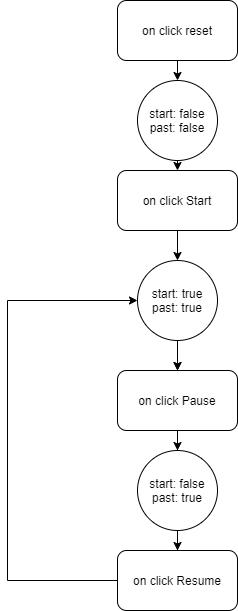

The diagram above was exported from draw.io. Its source (the exported page's mxGraphModel, read from the mxfile embedded in the PNG):
<mxGraphModel dx="1038" dy="1701" grid="1" gridSize="10" guides="1" tooltips="1" connect="1" arrows="1" fold="1" page="1" pageScale="1" pageWidth="827" pageHeight="1169" math="0" shadow="0">
  <root>
    <mxCell id="Ptdzx3mlD4C9bStGrEeL-0" />
    <mxCell id="Ptdzx3mlD4C9bStGrEeL-1" parent="Ptdzx3mlD4C9bStGrEeL-0" />
    <mxCell id="Ptdzx3mlD4C9bStGrEeL-4" style="edgeStyle=orthogonalEdgeStyle;rounded=0;orthogonalLoop=1;jettySize=auto;html=1;" parent="Ptdzx3mlD4C9bStGrEeL-1" source="Ptdzx3mlD4C9bStGrEeL-3" edge="1">
      <mxGeometry relative="1" as="geometry">
        <mxPoint x="250" y="160" as="targetPoint" />
      </mxGeometry>
    </mxCell>
    <mxCell id="Ptdzx3mlD4C9bStGrEeL-3" value="on click Start" style="rounded=1;whiteSpace=wrap;html=1;" parent="Ptdzx3mlD4C9bStGrEeL-1" vertex="1">
      <mxGeometry x="190" y="70" width="120" height="60" as="geometry" />
    </mxCell>
    <mxCell id="Ptdzx3mlD4C9bStGrEeL-20" style="edgeStyle=orthogonalEdgeStyle;rounded=0;orthogonalLoop=1;jettySize=auto;html=1;exitX=0.5;exitY=1;exitDx=0;exitDy=0;entryX=0.5;entryY=0;entryDx=0;entryDy=0;" parent="Ptdzx3mlD4C9bStGrEeL-1" source="Ptdzx3mlD4C9bStGrEeL-2" target="Ptdzx3mlD4C9bStGrEeL-3" edge="1">
      <mxGeometry relative="1" as="geometry" />
    </mxCell>
    <mxCell id="Ptdzx3mlD4C9bStGrEeL-2" value="start: false&lt;br&gt;past: false" style="ellipse;whiteSpace=wrap;html=1;aspect=fixed;" parent="Ptdzx3mlD4C9bStGrEeL-1" vertex="1">
      <mxGeometry x="210" y="-20" width="80" height="80" as="geometry" />
    </mxCell>
    <mxCell id="Ptdzx3mlD4C9bStGrEeL-11" style="edgeStyle=orthogonalEdgeStyle;rounded=0;orthogonalLoop=1;jettySize=auto;html=1;" parent="Ptdzx3mlD4C9bStGrEeL-1" source="Ptdzx3mlD4C9bStGrEeL-5" target="Ptdzx3mlD4C9bStGrEeL-8" edge="1">
      <mxGeometry relative="1" as="geometry" />
    </mxCell>
    <mxCell id="Ptdzx3mlD4C9bStGrEeL-5" value="on click Pause" style="rounded=1;whiteSpace=wrap;html=1;" parent="Ptdzx3mlD4C9bStGrEeL-1" vertex="1">
      <mxGeometry x="190" y="270" width="120" height="60" as="geometry" />
    </mxCell>
    <mxCell id="Ptdzx3mlD4C9bStGrEeL-9" style="edgeStyle=orthogonalEdgeStyle;rounded=0;orthogonalLoop=1;jettySize=auto;html=1;exitX=0.5;exitY=1;exitDx=0;exitDy=0;entryX=0.5;entryY=0;entryDx=0;entryDy=0;" parent="Ptdzx3mlD4C9bStGrEeL-1" target="Ptdzx3mlD4C9bStGrEeL-5" edge="1">
      <mxGeometry relative="1" as="geometry">
        <mxPoint x="250" y="260" as="sourcePoint" />
      </mxGeometry>
    </mxCell>
    <mxCell id="Ptdzx3mlD4C9bStGrEeL-17" style="edgeStyle=orthogonalEdgeStyle;rounded=0;orthogonalLoop=1;jettySize=auto;html=1;" parent="Ptdzx3mlD4C9bStGrEeL-1" source="Ptdzx3mlD4C9bStGrEeL-6" target="Ptdzx3mlD4C9bStGrEeL-5" edge="1">
      <mxGeometry relative="1" as="geometry" />
    </mxCell>
    <mxCell id="Ptdzx3mlD4C9bStGrEeL-6" value="start: true&lt;br&gt;past: true" style="ellipse;whiteSpace=wrap;html=1;aspect=fixed;" parent="Ptdzx3mlD4C9bStGrEeL-1" vertex="1">
      <mxGeometry x="210" y="160" width="80" height="80" as="geometry" />
    </mxCell>
    <mxCell id="Ptdzx3mlD4C9bStGrEeL-14" style="edgeStyle=orthogonalEdgeStyle;rounded=0;orthogonalLoop=1;jettySize=auto;html=1;entryX=0;entryY=0.5;entryDx=0;entryDy=0;" parent="Ptdzx3mlD4C9bStGrEeL-1" source="Ptdzx3mlD4C9bStGrEeL-7" target="Ptdzx3mlD4C9bStGrEeL-6" edge="1">
      <mxGeometry relative="1" as="geometry">
        <mxPoint x="90" y="300" as="targetPoint" />
        <Array as="points">
          <mxPoint x="80" y="480" />
          <mxPoint x="80" y="200" />
        </Array>
      </mxGeometry>
    </mxCell>
    <mxCell id="Ptdzx3mlD4C9bStGrEeL-7" value="on click Resume" style="rounded=1;whiteSpace=wrap;html=1;" parent="Ptdzx3mlD4C9bStGrEeL-1" vertex="1">
      <mxGeometry x="190" y="450" width="120" height="60" as="geometry" />
    </mxCell>
    <mxCell id="Ptdzx3mlD4C9bStGrEeL-10" style="edgeStyle=orthogonalEdgeStyle;rounded=0;orthogonalLoop=1;jettySize=auto;html=1;exitX=1;exitY=1;exitDx=0;exitDy=0;" parent="Ptdzx3mlD4C9bStGrEeL-1" source="Ptdzx3mlD4C9bStGrEeL-8" edge="1">
      <mxGeometry relative="1" as="geometry">
        <mxPoint x="260" y="398" as="targetPoint" />
      </mxGeometry>
    </mxCell>
    <mxCell id="Ptdzx3mlD4C9bStGrEeL-12" style="edgeStyle=orthogonalEdgeStyle;rounded=0;orthogonalLoop=1;jettySize=auto;html=1;" parent="Ptdzx3mlD4C9bStGrEeL-1" source="Ptdzx3mlD4C9bStGrEeL-8" target="Ptdzx3mlD4C9bStGrEeL-7" edge="1">
      <mxGeometry relative="1" as="geometry" />
    </mxCell>
    <mxCell id="Ptdzx3mlD4C9bStGrEeL-8" value="start: false&lt;br&gt;past: true" style="ellipse;whiteSpace=wrap;html=1;aspect=fixed;" parent="Ptdzx3mlD4C9bStGrEeL-1" vertex="1">
      <mxGeometry x="210" y="350" width="80" height="80" as="geometry" />
    </mxCell>
    <mxCell id="Ptdzx3mlD4C9bStGrEeL-19" style="edgeStyle=orthogonalEdgeStyle;rounded=0;orthogonalLoop=1;jettySize=auto;html=1;exitX=0.5;exitY=1;exitDx=0;exitDy=0;entryX=0.5;entryY=0;entryDx=0;entryDy=0;" parent="Ptdzx3mlD4C9bStGrEeL-1" source="Ptdzx3mlD4C9bStGrEeL-18" target="Ptdzx3mlD4C9bStGrEeL-2" edge="1">
      <mxGeometry relative="1" as="geometry" />
    </mxCell>
    <mxCell id="Ptdzx3mlD4C9bStGrEeL-18" value="on click reset" style="rounded=1;whiteSpace=wrap;html=1;" parent="Ptdzx3mlD4C9bStGrEeL-1" vertex="1">
      <mxGeometry x="190" y="-100" width="120" height="60" as="geometry" />
    </mxCell>
  </root>
</mxGraphModel>